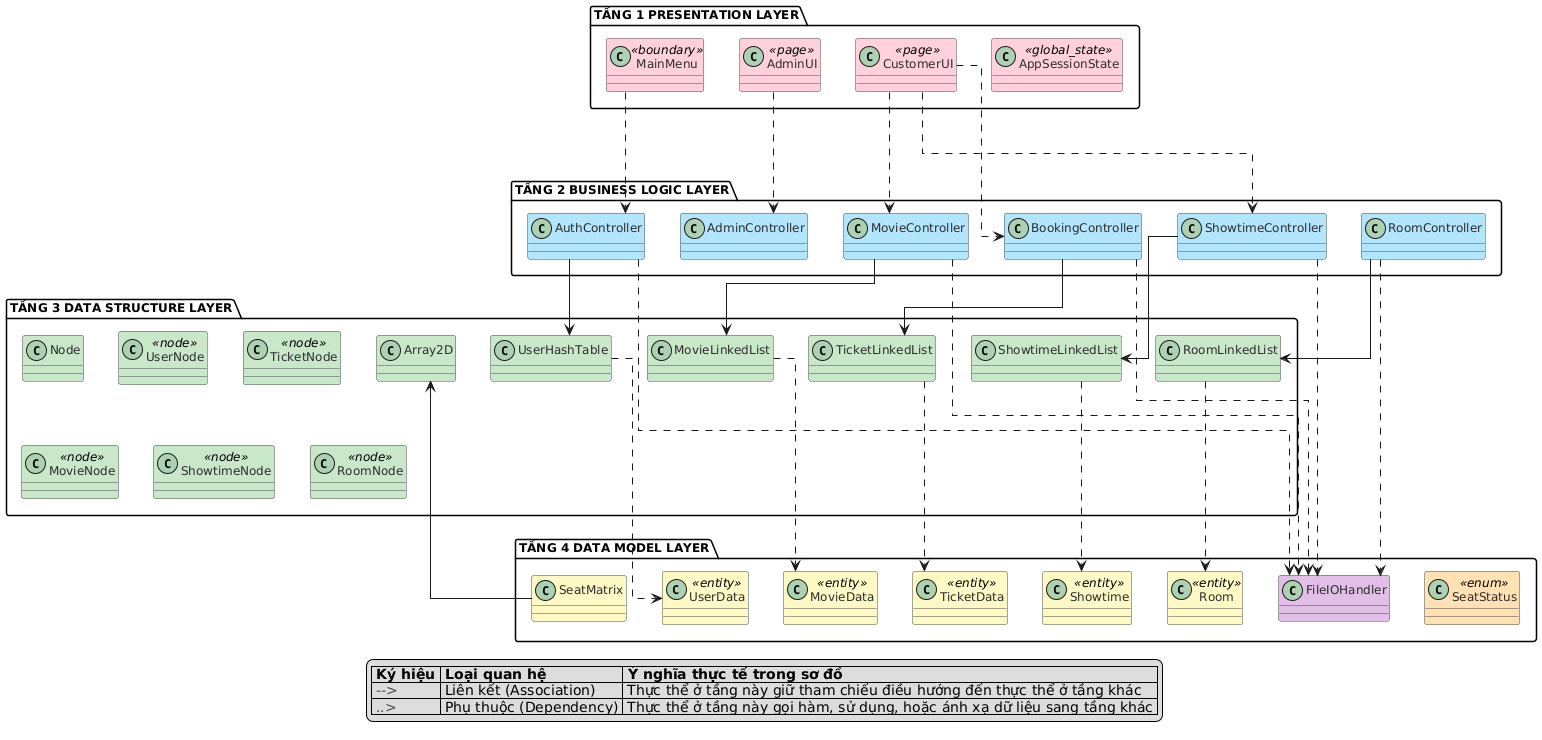

The diagram above was rendered by PlantUML. Its source (embedded in the PNG):
@startuml
' --- CẤU HÌNH GIAO DIỆN, PHÔNG CHỮ & ĐƯỜNG THẲNG ---
skinparam linetype ortho
skinparam pageStyle rectangle
skinparam shadowing false
skinparam DefaultFontName "Helvetica"
skinparam DefaultFontSize 12
skinparam ClassBorderColor #4A4A4A
skinparam ClassFontColor #2D2D2D
skinparam ClassHeaderBackgroundColor transparent

' --- ĐỊNH NGHĨA CÁC TẦNG & THỰC THỂ (MÀU PASTEL, NỀN TRẮNG) ---

package "TẦNG 1 PRESENTATION LAYER" #FFFFFF {
    class AppSessionState <<global_state>> #FFD1DC
    class MainMenu <<boundary>> #FFD1DC
    class AdminUI <<page>> #FFD1DC
    class CustomerUI <<page>> #FFD1DC
}

package "TẦNG 2 BUSINESS LOGIC LAYER" #FFFFFF {
    class AuthController #B3E5FC
    class AdminController #B3E5FC
    class MovieController #B3E5FC
    class BookingController #B3E5FC
    class ShowtimeController #B3E5FC
    class RoomController #B3E5FC
}

package "TẦNG 3 DATA STRUCTURE LAYER" #FFFFFF {
    class Node #C8E6C9
    class UserNode <<node>> #C8E6C9
    class TicketNode <<node>> #C8E6C9
    class MovieNode <<node>> #C8E6C9
    class ShowtimeNode <<node>> #C8E6C9
    class RoomNode <<node>> #C8E6C9
    class Array2D #C8E6C9
    class UserHashTable #C8E6C9
    class TicketLinkedList #C8E6C9
    class MovieLinkedList #C8E6C9
    class ShowtimeLinkedList #C8E6C9
    class RoomLinkedList #C8E6C9
}

package "TẦNG 4 DATA MODEL LAYER" #FFFFFF {
    class SeatStatus <<enum>> #FFE0B2
    class UserData <<entity>> #FFF9C4
    class TicketData <<entity>> #FFF9C4
    class MovieData <<entity>> #FFF9C4
    class SeatMatrix #FFF9C4
    class Room <<entity>> #FFF9C4
    class Showtime <<entity>> #FFF9C4
    class FileIOHandler #E1BEE7
}

' --- BIỂU DIỄN MỐI QUAN HỆ GIỮA CÁC TẦNG (ĐÃ BỎ QUAN HỆ NỘI BỘ) ---

' Tầng 1 gọi Tầng 2
MainMenu -down..> AuthController
AdminUI -down..> AdminController
CustomerUI -down..> BookingController
CustomerUI -down..> MovieController
CustomerUI -down..> ShowtimeController

' Tầng 2 liên kết sang Tầng 3
AuthController -down-> UserHashTable
MovieController -down-> MovieLinkedList
BookingController -down-> TicketLinkedList
ShowtimeController -down-> ShowtimeLinkedList
RoomController -down-> RoomLinkedList

' Tầng 2 tương tác với FileIOHandler ở Tầng 4
AuthController ..> FileIOHandler
MovieController ..> FileIOHandler
BookingController ..> FileIOHandler
ShowtimeController ..> FileIOHandler
RoomController ..> FileIOHandler

' Tầng 3 ánh xạ/quản lý thực thể Tầng 4
UserHashTable -down..> UserData
TicketLinkedList -down..> TicketData
MovieLinkedList -down..> MovieData
ShowtimeLinkedList -down..> Showtime
RoomLinkedList -down..> Room

' Tầng 4 sử dụng cấu trúc ở Tầng 3
SeatMatrix -up-> Array2D

' --- BẢNG CHÚ THÍCH (LEGEND) ---
legend bottom
|= Ký hiệu |= Loại quan hệ |= Ý nghĩa thực tế trong sơ đồ |
| <font color=#4A4A4A>--></font> | Liên kết (Association) | Thực thể ở tầng này giữ tham chiếu điều hướng đến thực thể ở tầng khác |
| <font color=#4A4A4A>..></font> | Phụ thuộc (Dependency) | Thực thể ở tầng này gọi hàm, sử dụng, hoặc ánh xạ dữ liệu sang tầng khác |
endlegend
@enduml